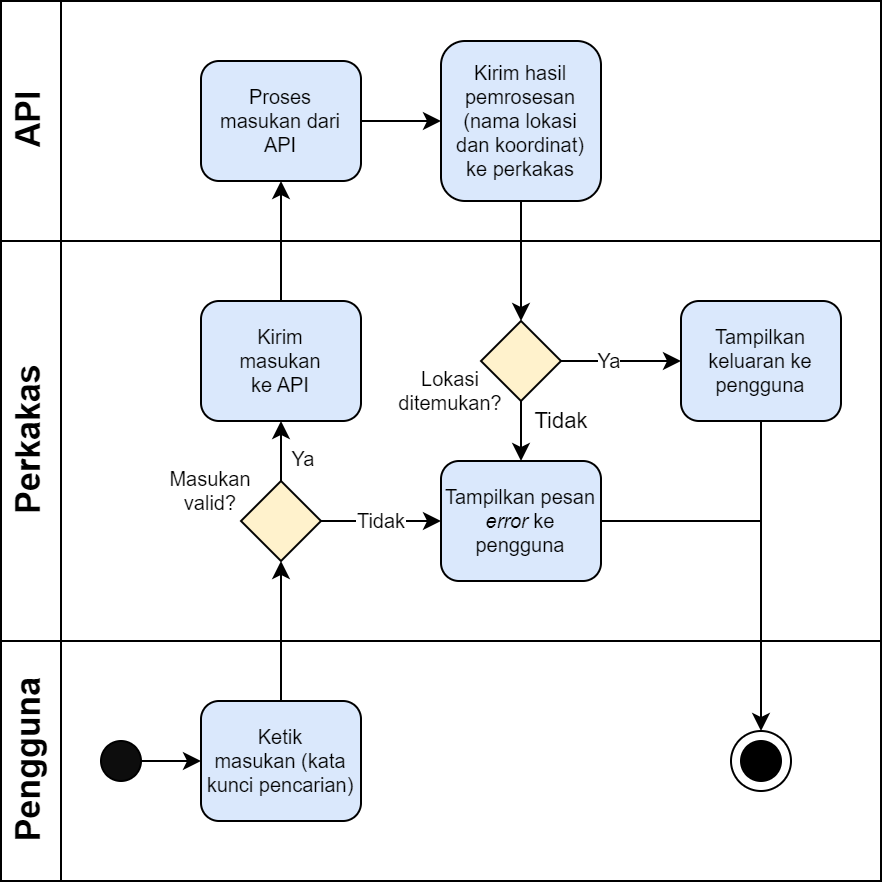

The diagram above was exported from draw.io. Its source (the exported page's mxGraphModel, read from the mxfile embedded in the PNG):
<mxGraphModel dx="1434" dy="739" grid="1" gridSize="10" guides="1" tooltips="1" connect="1" arrows="1" fold="1" page="1" pageScale="1" pageWidth="1169" pageHeight="827" math="0" shadow="0">
  <root>
    <mxCell id="0" />
    <mxCell id="1" parent="0" />
    <mxCell id="dNxyNK7c78bLwvsdeMH5-19" value="" style="swimlane;html=1;childLayout=stackLayout;resizeParent=1;resizeParentMax=0;horizontal=0;startSize=0;horizontalStack=0;" parent="1" vertex="1">
      <mxGeometry x="20" y="40" width="440" height="440" as="geometry">
        <mxRectangle x="120" y="120" width="40" height="60" as="alternateBounds" />
      </mxGeometry>
    </mxCell>
    <mxCell id="dNxyNK7c78bLwvsdeMH5-20" value="&lt;font style=&quot;&quot;&gt;&lt;font style=&quot;font-size: 17px;&quot;&gt;API&lt;/font&gt;&lt;br&gt;&lt;/font&gt;" style="swimlane;html=1;startSize=30;horizontal=0;" parent="dNxyNK7c78bLwvsdeMH5-19" vertex="1">
      <mxGeometry width="440" height="120" as="geometry">
        <mxRectangle x="20" width="430" height="30" as="alternateBounds" />
      </mxGeometry>
    </mxCell>
    <mxCell id="fEsd7x09JcjyP4KdVEhv-13" value="" style="edgeStyle=orthogonalEdgeStyle;rounded=0;orthogonalLoop=1;jettySize=auto;html=1;fontSize=10;" parent="dNxyNK7c78bLwvsdeMH5-20" source="61LFImlir3DumDHL8VOa-7" target="61LFImlir3DumDHL8VOa-21" edge="1">
      <mxGeometry relative="1" as="geometry" />
    </mxCell>
    <mxCell id="61LFImlir3DumDHL8VOa-7" value="&lt;p style=&quot;line-height: 1.2; font-size: 10px;&quot;&gt;&lt;font style=&quot;font-size: 10px; line-height: 1;&quot;&gt;Proses&lt;br style=&quot;font-size: 10px;&quot;&gt; &lt;/font&gt;&lt;font style=&quot;font-size: 10px; line-height: 1;&quot;&gt;masukan dari API&lt;/font&gt;&lt;/p&gt;" style="rounded=1;whiteSpace=wrap;html=1;fontSize=10;fontStyle=0;fillColor=#dae8fc;strokeColor=default;" parent="dNxyNK7c78bLwvsdeMH5-20" vertex="1">
      <mxGeometry x="100" y="30" width="80" height="60" as="geometry" />
    </mxCell>
    <mxCell id="61LFImlir3DumDHL8VOa-21" value="&lt;p style=&quot;line-height: 1.2; font-size: 10px;&quot;&gt;Kirim hasil pemrosesan (nama lokasi &lt;br&gt;dan koordinat) &lt;br&gt;ke perkakas&lt;/p&gt;" style="rounded=1;whiteSpace=wrap;html=1;fontSize=10;fontStyle=0;fillColor=#dae8fc;strokeColor=default;" parent="dNxyNK7c78bLwvsdeMH5-20" vertex="1">
      <mxGeometry x="220" y="20" width="80" height="80" as="geometry" />
    </mxCell>
    <mxCell id="61LFImlir3DumDHL8VOa-6" value="" style="edgeStyle=orthogonalEdgeStyle;rounded=0;orthogonalLoop=1;jettySize=auto;html=1;fontSize=12;" parent="dNxyNK7c78bLwvsdeMH5-19" source="61LFImlir3DumDHL8VOa-1" target="61LFImlir3DumDHL8VOa-5" edge="1">
      <mxGeometry relative="1" as="geometry" />
    </mxCell>
    <mxCell id="61LFImlir3DumDHL8VOa-20" value="" style="edgeStyle=orthogonalEdgeStyle;rounded=0;orthogonalLoop=1;jettySize=auto;html=1;fontSize=12;exitX=0.5;exitY=0;exitDx=0;exitDy=0;" parent="dNxyNK7c78bLwvsdeMH5-19" source="61LFImlir3DumDHL8VOa-19" target="61LFImlir3DumDHL8VOa-7" edge="1">
      <mxGeometry relative="1" as="geometry" />
    </mxCell>
    <mxCell id="fEsd7x09JcjyP4KdVEhv-47" value="" style="edgeStyle=orthogonalEdgeStyle;rounded=0;orthogonalLoop=1;jettySize=auto;html=1;fontSize=10;entryX=0.5;entryY=0;entryDx=0;entryDy=0;" parent="dNxyNK7c78bLwvsdeMH5-19" source="61LFImlir3DumDHL8VOa-21" target="fEsd7x09JcjyP4KdVEhv-32" edge="1">
      <mxGeometry relative="1" as="geometry" />
    </mxCell>
    <mxCell id="dNxyNK7c78bLwvsdeMH5-21" value="&lt;font style=&quot;font-size: 17px;&quot;&gt;Perkakas&lt;/font&gt;" style="swimlane;html=1;startSize=30;horizontal=0;" parent="dNxyNK7c78bLwvsdeMH5-19" vertex="1">
      <mxGeometry y="120" width="440" height="200" as="geometry" />
    </mxCell>
    <mxCell id="fEsd7x09JcjyP4KdVEhv-15" value="Tidak" style="edgeStyle=orthogonalEdgeStyle;rounded=0;orthogonalLoop=1;jettySize=auto;html=1;fontSize=10;" parent="dNxyNK7c78bLwvsdeMH5-21" source="61LFImlir3DumDHL8VOa-5" target="fEsd7x09JcjyP4KdVEhv-14" edge="1">
      <mxGeometry relative="1" as="geometry">
        <mxPoint as="offset" />
        <Array as="points">
          <mxPoint x="180" y="140" />
          <mxPoint x="180" y="140" />
        </Array>
      </mxGeometry>
    </mxCell>
    <mxCell id="61LFImlir3DumDHL8VOa-5" value="&lt;p style=&quot;line-height: 1.2; font-size: 10px;&quot;&gt;&lt;br&gt;&lt;/p&gt;" style="rhombus;whiteSpace=wrap;html=1;fontSize=10;rounded=1;arcSize=0;fillColor=#fff2cc;strokeColor=default;" parent="dNxyNK7c78bLwvsdeMH5-21" vertex="1">
      <mxGeometry x="120" y="120" width="40" height="40" as="geometry" />
    </mxCell>
    <mxCell id="61LFImlir3DumDHL8VOa-9" value="" style="edgeStyle=orthogonalEdgeStyle;rounded=0;orthogonalLoop=1;jettySize=auto;html=1;fontSize=12;exitX=0.5;exitY=0;exitDx=0;exitDy=0;entryX=0.5;entryY=1;entryDx=0;entryDy=0;startArrow=none;" parent="dNxyNK7c78bLwvsdeMH5-21" source="61LFImlir3DumDHL8VOa-5" target="61LFImlir3DumDHL8VOa-19" edge="1">
      <mxGeometry relative="1" as="geometry">
        <mxPoint x="180" y="59.92" as="sourcePoint" />
        <mxPoint x="260" y="59.92" as="targetPoint" />
        <Array as="points">
          <mxPoint x="140" y="110" />
          <mxPoint x="140" y="110" />
        </Array>
      </mxGeometry>
    </mxCell>
    <mxCell id="61LFImlir3DumDHL8VOa-11" value="&lt;font style=&quot;font-size: 10px;&quot;&gt;Ya&lt;/font&gt;" style="edgeLabel;html=1;align=center;verticalAlign=middle;resizable=0;points=[];fontSize=12;" parent="61LFImlir3DumDHL8VOa-9" connectable="0" vertex="1">
      <mxGeometry x="0.3012" relative="1" as="geometry">
        <mxPoint x="10" y="8" as="offset" />
      </mxGeometry>
    </mxCell>
    <mxCell id="61LFImlir3DumDHL8VOa-19" value="&lt;p style=&quot;line-height: 1.2; font-size: 10px;&quot;&gt;&lt;font style=&quot;font-size: 10px; line-height: 1;&quot;&gt;Kirim&lt;br style=&quot;font-size: 10px;&quot;&gt; &lt;/font&gt;&lt;font style=&quot;font-size: 10px; line-height: 1;&quot;&gt;masukan&lt;br&gt;ke API&lt;/font&gt;&lt;/p&gt;" style="rounded=1;whiteSpace=wrap;html=1;fontSize=10;fillColor=#dae8fc;strokeColor=default;" parent="dNxyNK7c78bLwvsdeMH5-21" vertex="1">
      <mxGeometry x="100" y="30" width="80" height="60" as="geometry" />
    </mxCell>
    <mxCell id="fEsd7x09JcjyP4KdVEhv-14" value="&lt;p style=&quot;line-height: 1.2; font-size: 10px;&quot;&gt;Tampilkan pesan &lt;i&gt;error &lt;/i&gt;ke pengguna&lt;/p&gt;" style="rounded=1;whiteSpace=wrap;html=1;fontSize=18;fontStyle=0;fillColor=#dae8fc;strokeColor=default;" parent="dNxyNK7c78bLwvsdeMH5-21" vertex="1">
      <mxGeometry x="220" y="110" width="80" height="60" as="geometry" />
    </mxCell>
    <mxCell id="5Sp04tL7FLmXWH8hAMkh-2" value="&lt;p style=&quot;line-height: 1.2; font-size: 10px;&quot;&gt;&lt;font style=&quot;font-size: 10px;&quot;&gt;Tampilkan keluaran ke pengguna&lt;/font&gt;&lt;/p&gt;" style="rounded=1;whiteSpace=wrap;html=1;fontSize=10;fillColor=#dae8fc;strokeColor=default;" parent="dNxyNK7c78bLwvsdeMH5-21" vertex="1">
      <mxGeometry x="340" y="30" width="80" height="60" as="geometry" />
    </mxCell>
    <mxCell id="fEsd7x09JcjyP4KdVEhv-34" value="Ya" style="edgeStyle=orthogonalEdgeStyle;rounded=0;orthogonalLoop=1;jettySize=auto;html=1;fontSize=10;" parent="dNxyNK7c78bLwvsdeMH5-21" source="fEsd7x09JcjyP4KdVEhv-32" edge="1">
      <mxGeometry x="-0.2" relative="1" as="geometry">
        <mxPoint as="offset" />
        <mxPoint x="340" y="60" as="targetPoint" />
      </mxGeometry>
    </mxCell>
    <mxCell id="nR1UtBAHWAuIF5-rpAIN-1" value="Tidak" style="edgeStyle=orthogonalEdgeStyle;rounded=0;orthogonalLoop=1;jettySize=auto;html=1;" parent="dNxyNK7c78bLwvsdeMH5-21" source="fEsd7x09JcjyP4KdVEhv-32" target="fEsd7x09JcjyP4KdVEhv-14" edge="1">
      <mxGeometry x="0.2" y="20" relative="1" as="geometry">
        <mxPoint as="offset" />
      </mxGeometry>
    </mxCell>
    <mxCell id="fEsd7x09JcjyP4KdVEhv-32" value="&lt;p style=&quot;line-height: 1.2; font-size: 10px;&quot;&gt;&lt;br&gt;&lt;/p&gt;" style="rhombus;whiteSpace=wrap;html=1;fontSize=10;rounded=1;arcSize=0;fillColor=#fff2cc;strokeColor=default;" parent="dNxyNK7c78bLwvsdeMH5-21" vertex="1">
      <mxGeometry x="240" y="40" width="40" height="40" as="geometry" />
    </mxCell>
    <mxCell id="fEsd7x09JcjyP4KdVEhv-36" value="Lokasi ditemukan?" style="text;html=1;strokeColor=none;fillColor=none;align=center;verticalAlign=middle;whiteSpace=wrap;rounded=0;fontSize=10;" parent="dNxyNK7c78bLwvsdeMH5-21" vertex="1">
      <mxGeometry x="200" y="60" width="50" height="30" as="geometry" />
    </mxCell>
    <mxCell id="fEsd7x09JcjyP4KdVEhv-48" value="Masukan valid?" style="text;html=1;strokeColor=none;fillColor=none;align=center;verticalAlign=middle;whiteSpace=wrap;rounded=0;fontSize=10;" parent="dNxyNK7c78bLwvsdeMH5-21" vertex="1">
      <mxGeometry x="80" y="110" width="50" height="30" as="geometry" />
    </mxCell>
    <mxCell id="dNxyNK7c78bLwvsdeMH5-22" value="&lt;font style=&quot;&quot;&gt;&lt;font style=&quot;font-size: 17px;&quot;&gt;Pengguna&lt;/font&gt;&lt;br&gt;&lt;/font&gt;" style="swimlane;html=1;startSize=30;horizontal=0;" parent="dNxyNK7c78bLwvsdeMH5-19" vertex="1">
      <mxGeometry y="320" width="440" height="120" as="geometry" />
    </mxCell>
    <mxCell id="dNxyNK7c78bLwvsdeMH5-23" value="" style="ellipse;whiteSpace=wrap;html=1;fillColor=#0D0D0D;" parent="dNxyNK7c78bLwvsdeMH5-22" vertex="1">
      <mxGeometry x="50" y="50" width="20" height="20" as="geometry" />
    </mxCell>
    <mxCell id="61LFImlir3DumDHL8VOa-1" value="&lt;p style=&quot;line-height: 1.2; font-size: 10px;&quot;&gt;&lt;font style=&quot;font-size: 10px; line-height: 1.2;&quot;&gt;Ketik&lt;br style=&quot;font-size: 10px;&quot;&gt;masukan (kata kunci pencarian)&lt;/font&gt;&lt;/p&gt;" style="rounded=1;whiteSpace=wrap;html=1;fontSize=10;fillColor=#dae8fc;strokeColor=default;" parent="dNxyNK7c78bLwvsdeMH5-22" vertex="1">
      <mxGeometry x="100" y="30" width="80" height="60" as="geometry" />
    </mxCell>
    <mxCell id="dNxyNK7c78bLwvsdeMH5-25" value="" style="edgeStyle=orthogonalEdgeStyle;rounded=0;orthogonalLoop=1;jettySize=auto;html=1;entryX=0;entryY=0.5;entryDx=0;entryDy=0;" parent="dNxyNK7c78bLwvsdeMH5-22" source="dNxyNK7c78bLwvsdeMH5-23" target="61LFImlir3DumDHL8VOa-1" edge="1">
      <mxGeometry relative="1" as="geometry">
        <mxPoint x="120" y="-30" as="targetPoint" />
        <Array as="points" />
      </mxGeometry>
    </mxCell>
    <mxCell id="fEsd7x09JcjyP4KdVEhv-17" value="" style="group" parent="dNxyNK7c78bLwvsdeMH5-22" connectable="0" vertex="1">
      <mxGeometry x="365" y="45" width="30" height="30" as="geometry" />
    </mxCell>
    <mxCell id="fEsd7x09JcjyP4KdVEhv-18" value="" style="ellipse;whiteSpace=wrap;html=1;fillColor=#FFFFFF;" parent="fEsd7x09JcjyP4KdVEhv-17" vertex="1">
      <mxGeometry width="30" height="30" as="geometry" />
    </mxCell>
    <mxCell id="fEsd7x09JcjyP4KdVEhv-19" value="" style="ellipse;whiteSpace=wrap;html=1;fillColor=#FFFFF;" parent="fEsd7x09JcjyP4KdVEhv-17" vertex="1">
      <mxGeometry x="5" y="5" width="20" height="20" as="geometry" />
    </mxCell>
    <mxCell id="fEsd7x09JcjyP4KdVEhv-49" value="" style="edgeStyle=orthogonalEdgeStyle;rounded=0;orthogonalLoop=1;jettySize=auto;html=1;fontSize=10;entryX=0.5;entryY=0;entryDx=0;entryDy=0;exitX=0.5;exitY=1;exitDx=0;exitDy=0;" parent="dNxyNK7c78bLwvsdeMH5-19" source="5Sp04tL7FLmXWH8hAMkh-2" target="fEsd7x09JcjyP4KdVEhv-18" edge="1">
      <mxGeometry relative="1" as="geometry">
        <mxPoint x="260" y="360" as="targetPoint" />
      </mxGeometry>
    </mxCell>
    <mxCell id="nR1UtBAHWAuIF5-rpAIN-2" value="" style="edgeStyle=orthogonalEdgeStyle;rounded=0;orthogonalLoop=1;jettySize=auto;html=1;fontSize=10;exitX=1;exitY=0.5;exitDx=0;exitDy=0;endArrow=none;endFill=0;" parent="1" source="fEsd7x09JcjyP4KdVEhv-14" edge="1">
      <mxGeometry relative="1" as="geometry">
        <mxPoint x="400" y="300" as="targetPoint" />
        <mxPoint x="410" y="260.00000000000006" as="sourcePoint" />
      </mxGeometry>
    </mxCell>
  </root>
</mxGraphModel>